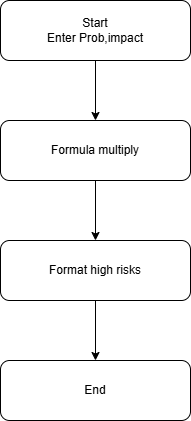

The diagram above was exported from draw.io. Its source (the exported page's mxGraphModel, read from the mxfile embedded in the PNG):
<mxGraphModel dx="1030" dy="596" grid="1" gridSize="10" guides="1" tooltips="1" connect="1" arrows="1" fold="1" page="1" pageScale="1" pageWidth="850" pageHeight="1100" math="0" shadow="0">
  <root>
    <mxCell id="0" />
    <mxCell id="1" parent="0" />
    <mxCell id="Tt9kXb8kTtbxbwzOgmXw-6" edge="1" parent="1" source="Tt9kXb8kTtbxbwzOgmXw-2" style="edgeStyle=orthogonalEdgeStyle;rounded=0;orthogonalLoop=1;jettySize=auto;html=1;" target="Tt9kXb8kTtbxbwzOgmXw-3" value="">
      <mxGeometry relative="1" as="geometry" />
    </mxCell>
    <mxCell id="Tt9kXb8kTtbxbwzOgmXw-2" parent="1" style="rounded=1;whiteSpace=wrap;html=1;" value="Start&lt;br&gt;&lt;div&gt;Enter Prob,impact&lt;/div&gt;" vertex="1">
      <mxGeometry height="60" width="190" x="330" y="70" as="geometry" />
    </mxCell>
    <mxCell id="Tt9kXb8kTtbxbwzOgmXw-7" edge="1" parent="1" source="Tt9kXb8kTtbxbwzOgmXw-3" style="edgeStyle=orthogonalEdgeStyle;rounded=0;orthogonalLoop=1;jettySize=auto;html=1;" target="Tt9kXb8kTtbxbwzOgmXw-4" value="">
      <mxGeometry relative="1" as="geometry" />
    </mxCell>
    <mxCell id="Tt9kXb8kTtbxbwzOgmXw-3" parent="1" style="rounded=1;whiteSpace=wrap;html=1;" value="Formula multiply" vertex="1">
      <mxGeometry height="60" width="190" x="330" y="190" as="geometry" />
    </mxCell>
    <mxCell id="Tt9kXb8kTtbxbwzOgmXw-8" edge="1" parent="1" source="Tt9kXb8kTtbxbwzOgmXw-4" style="edgeStyle=orthogonalEdgeStyle;rounded=0;orthogonalLoop=1;jettySize=auto;html=1;" target="Tt9kXb8kTtbxbwzOgmXw-5" value="">
      <mxGeometry relative="1" as="geometry" />
    </mxCell>
    <mxCell id="Tt9kXb8kTtbxbwzOgmXw-4" parent="1" style="rounded=1;whiteSpace=wrap;html=1;" value="Format high risks" vertex="1">
      <mxGeometry height="60" width="190" x="330" y="310" as="geometry" />
    </mxCell>
    <mxCell id="Tt9kXb8kTtbxbwzOgmXw-5" parent="1" style="rounded=1;whiteSpace=wrap;html=1;" value="End" vertex="1">
      <mxGeometry height="60" width="190" x="330" y="430" as="geometry" />
    </mxCell>
  </root>
</mxGraphModel>